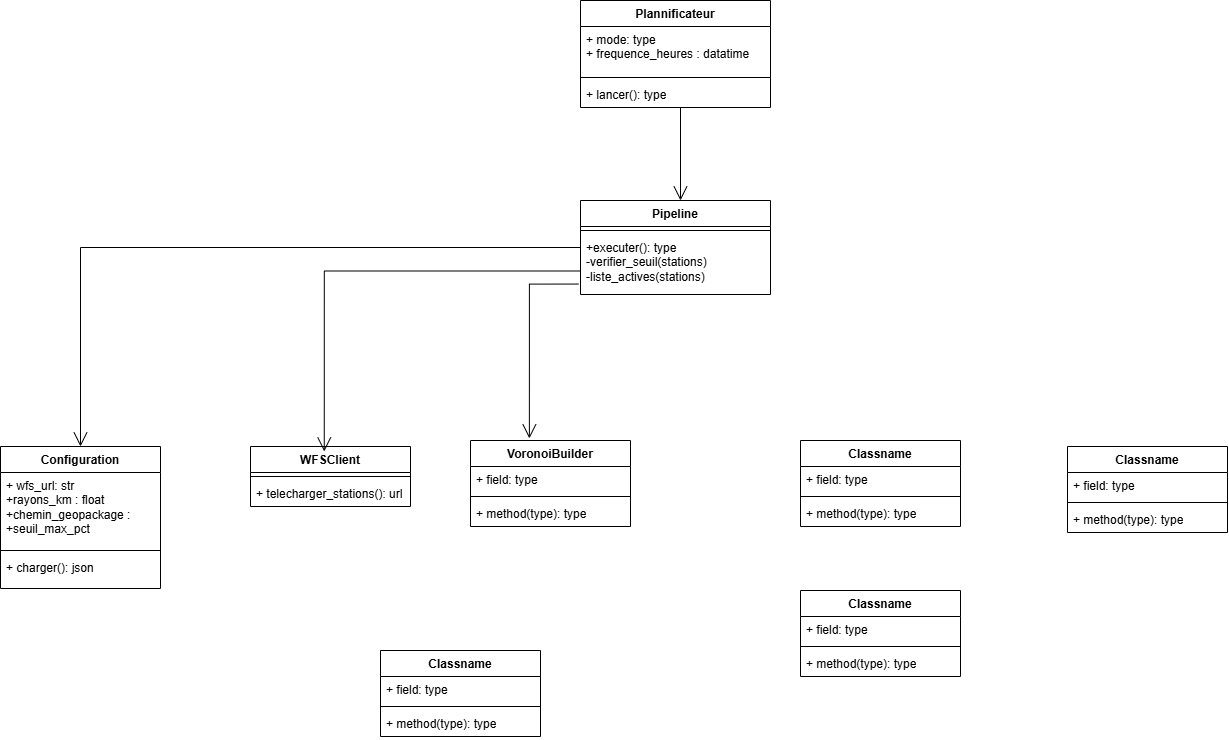

The diagram above was exported from draw.io. Its source (the exported page's mxGraphModel, read from the mxfile embedded in the PNG):
<mxGraphModel dx="1462" dy="385" grid="1" gridSize="10" guides="1" tooltips="1" connect="1" arrows="1" fold="1" page="1" pageScale="1" pageWidth="827" pageHeight="1169" math="0" shadow="0">
  <root>
    <mxCell id="0" />
    <mxCell id="1" parent="0" />
    <mxCell id="HhwtFn0powESxP6jy17A-157" parent="1" style="swimlane;fontStyle=1;align=center;verticalAlign=top;childLayout=stackLayout;horizontal=1;startSize=26;horizontalStack=0;resizeParent=1;resizeParentMax=0;resizeLast=0;collapsible=1;marginBottom=0;whiteSpace=wrap;html=1;" value="Pipeline" vertex="1">
      <mxGeometry height="94" width="190" x="340" y="230" as="geometry" />
    </mxCell>
    <mxCell id="HhwtFn0powESxP6jy17A-159" parent="HhwtFn0powESxP6jy17A-157" style="line;strokeWidth=1;fillColor=none;align=left;verticalAlign=middle;spacingTop=-1;spacingLeft=3;spacingRight=3;rotatable=0;labelPosition=right;points=[];portConstraint=eastwest;strokeColor=inherit;labelPerimeter=1;" value="" vertex="1">
      <mxGeometry height="8" width="190" y="26" as="geometry" />
    </mxCell>
    <mxCell id="HhwtFn0powESxP6jy17A-160" parent="HhwtFn0powESxP6jy17A-157" style="text;strokeColor=none;fillColor=none;align=left;verticalAlign=top;spacingLeft=4;spacingRight=4;overflow=hidden;rotatable=0;points=[[0,0.5],[1,0.5]];portConstraint=eastwest;whiteSpace=wrap;html=1;" value="+executer(): type&lt;div&gt;-verifier_seuil(stations)&lt;/div&gt;&lt;div&gt;-liste_actives(stations)&lt;/div&gt;" vertex="1">
      <mxGeometry height="60" width="190" y="34" as="geometry" />
    </mxCell>
    <mxCell id="HhwtFn0powESxP6jy17A-161" parent="1" style="swimlane;fontStyle=1;align=center;verticalAlign=top;childLayout=stackLayout;horizontal=1;startSize=26;horizontalStack=0;resizeParent=1;resizeParentMax=0;resizeLast=0;collapsible=1;marginBottom=0;whiteSpace=wrap;html=1;" value="Plannificateur" vertex="1">
      <mxGeometry height="107" width="190" x="340" y="30" as="geometry" />
    </mxCell>
    <mxCell id="HhwtFn0powESxP6jy17A-162" parent="HhwtFn0powESxP6jy17A-161" style="text;strokeColor=none;fillColor=none;align=left;verticalAlign=top;spacingLeft=4;spacingRight=4;overflow=hidden;rotatable=0;points=[[0,0.5],[1,0.5]];portConstraint=eastwest;whiteSpace=wrap;html=1;" value="+ mode: type&lt;div&gt;+&amp;nbsp;frequence_heures : datatime&lt;/div&gt;" vertex="1">
      <mxGeometry height="47" width="190" y="26" as="geometry" />
    </mxCell>
    <mxCell id="HhwtFn0powESxP6jy17A-163" parent="HhwtFn0powESxP6jy17A-161" style="line;strokeWidth=1;fillColor=none;align=left;verticalAlign=middle;spacingTop=-1;spacingLeft=3;spacingRight=3;rotatable=0;labelPosition=right;points=[];portConstraint=eastwest;strokeColor=inherit;labelPerimeter=1;" value="" vertex="1">
      <mxGeometry height="8" width="190" y="73" as="geometry" />
    </mxCell>
    <mxCell id="HhwtFn0powESxP6jy17A-164" parent="HhwtFn0powESxP6jy17A-161" style="text;strokeColor=none;fillColor=none;align=left;verticalAlign=top;spacingLeft=4;spacingRight=4;overflow=hidden;rotatable=0;points=[[0,0.5],[1,0.5]];portConstraint=eastwest;whiteSpace=wrap;html=1;" value="+ lancer(): type" vertex="1">
      <mxGeometry height="26" width="190" y="81" as="geometry" />
    </mxCell>
    <mxCell id="HhwtFn0powESxP6jy17A-165" parent="1" style="swimlane;fontStyle=1;align=center;verticalAlign=top;childLayout=stackLayout;horizontal=1;startSize=26;horizontalStack=0;resizeParent=1;resizeParentMax=0;resizeLast=0;collapsible=1;marginBottom=0;whiteSpace=wrap;html=1;" value="VoronoiBuilder" vertex="1">
      <mxGeometry height="86" width="160" x="230" y="470" as="geometry" />
    </mxCell>
    <mxCell id="HhwtFn0powESxP6jy17A-166" parent="HhwtFn0powESxP6jy17A-165" style="text;strokeColor=none;fillColor=none;align=left;verticalAlign=top;spacingLeft=4;spacingRight=4;overflow=hidden;rotatable=0;points=[[0,0.5],[1,0.5]];portConstraint=eastwest;whiteSpace=wrap;html=1;" value="+ field: type" vertex="1">
      <mxGeometry height="26" width="160" y="26" as="geometry" />
    </mxCell>
    <mxCell id="HhwtFn0powESxP6jy17A-167" parent="HhwtFn0powESxP6jy17A-165" style="line;strokeWidth=1;fillColor=none;align=left;verticalAlign=middle;spacingTop=-1;spacingLeft=3;spacingRight=3;rotatable=0;labelPosition=right;points=[];portConstraint=eastwest;strokeColor=inherit;labelPerimeter=1;" value="" vertex="1">
      <mxGeometry height="8" width="160" y="52" as="geometry" />
    </mxCell>
    <mxCell id="HhwtFn0powESxP6jy17A-168" parent="HhwtFn0powESxP6jy17A-165" style="text;strokeColor=none;fillColor=none;align=left;verticalAlign=top;spacingLeft=4;spacingRight=4;overflow=hidden;rotatable=0;points=[[0,0.5],[1,0.5]];portConstraint=eastwest;whiteSpace=wrap;html=1;" value="+ method(type): type" vertex="1">
      <mxGeometry height="26" width="160" y="60" as="geometry" />
    </mxCell>
    <mxCell id="HhwtFn0powESxP6jy17A-169" parent="1" style="swimlane;fontStyle=1;align=center;verticalAlign=top;childLayout=stackLayout;horizontal=1;startSize=26;horizontalStack=0;resizeParent=1;resizeParentMax=0;resizeLast=0;collapsible=1;marginBottom=0;whiteSpace=wrap;html=1;" value="WFSClient" vertex="1">
      <mxGeometry height="60" width="160" x="10" y="476" as="geometry" />
    </mxCell>
    <mxCell id="HhwtFn0powESxP6jy17A-171" parent="HhwtFn0powESxP6jy17A-169" style="line;strokeWidth=1;fillColor=none;align=left;verticalAlign=middle;spacingTop=-1;spacingLeft=3;spacingRight=3;rotatable=0;labelPosition=right;points=[];portConstraint=eastwest;strokeColor=inherit;labelPerimeter=1;" value="" vertex="1">
      <mxGeometry height="8" width="160" y="26" as="geometry" />
    </mxCell>
    <mxCell id="HhwtFn0powESxP6jy17A-172" parent="HhwtFn0powESxP6jy17A-169" style="text;strokeColor=none;fillColor=none;align=left;verticalAlign=top;spacingLeft=4;spacingRight=4;overflow=hidden;rotatable=0;points=[[0,0.5],[1,0.5]];portConstraint=eastwest;whiteSpace=wrap;html=1;" value="+ telecharger_stations(): url" vertex="1">
      <mxGeometry height="26" width="160" y="34" as="geometry" />
    </mxCell>
    <mxCell id="HhwtFn0powESxP6jy17A-173" parent="1" style="swimlane;fontStyle=1;align=center;verticalAlign=top;childLayout=stackLayout;horizontal=1;startSize=26;horizontalStack=0;resizeParent=1;resizeParentMax=0;resizeLast=0;collapsible=1;marginBottom=0;whiteSpace=wrap;html=1;" value="Configuration" vertex="1">
      <mxGeometry height="142" width="160" x="-240" y="476" as="geometry" />
    </mxCell>
    <mxCell id="HhwtFn0powESxP6jy17A-174" parent="HhwtFn0powESxP6jy17A-173" style="text;strokeColor=none;fillColor=none;align=left;verticalAlign=top;spacingLeft=4;spacingRight=4;overflow=hidden;rotatable=0;points=[[0,0.5],[1,0.5]];portConstraint=eastwest;whiteSpace=wrap;html=1;" value="+ wfs_url: str&lt;div&gt;+rayons_km : float&lt;/div&gt;&lt;div&gt;+chemin_geopackage :&lt;/div&gt;&lt;div&gt;+seuil_max_pct&lt;/div&gt;" vertex="1">
      <mxGeometry height="74" width="160" y="26" as="geometry" />
    </mxCell>
    <mxCell id="HhwtFn0powESxP6jy17A-175" parent="HhwtFn0powESxP6jy17A-173" style="line;strokeWidth=1;fillColor=none;align=left;verticalAlign=middle;spacingTop=-1;spacingLeft=3;spacingRight=3;rotatable=0;labelPosition=right;points=[];portConstraint=eastwest;strokeColor=inherit;labelPerimeter=1;" value="" vertex="1">
      <mxGeometry height="8" width="160" y="100" as="geometry" />
    </mxCell>
    <mxCell id="HhwtFn0powESxP6jy17A-176" parent="HhwtFn0powESxP6jy17A-173" style="text;strokeColor=none;fillColor=none;align=left;verticalAlign=top;spacingLeft=4;spacingRight=4;overflow=hidden;rotatable=0;points=[[0,0.5],[1,0.5]];portConstraint=eastwest;whiteSpace=wrap;html=1;" value="+ charger(): json" vertex="1">
      <mxGeometry height="34" width="160" y="108" as="geometry" />
    </mxCell>
    <mxCell id="HhwtFn0powESxP6jy17A-177" parent="1" style="swimlane;fontStyle=1;align=center;verticalAlign=top;childLayout=stackLayout;horizontal=1;startSize=26;horizontalStack=0;resizeParent=1;resizeParentMax=0;resizeLast=0;collapsible=1;marginBottom=0;whiteSpace=wrap;html=1;" value="Classname" vertex="1">
      <mxGeometry height="86" width="160" x="560" y="470" as="geometry" />
    </mxCell>
    <mxCell id="HhwtFn0powESxP6jy17A-178" parent="HhwtFn0powESxP6jy17A-177" style="text;strokeColor=none;fillColor=none;align=left;verticalAlign=top;spacingLeft=4;spacingRight=4;overflow=hidden;rotatable=0;points=[[0,0.5],[1,0.5]];portConstraint=eastwest;whiteSpace=wrap;html=1;" value="+ field: type" vertex="1">
      <mxGeometry height="26" width="160" y="26" as="geometry" />
    </mxCell>
    <mxCell id="HhwtFn0powESxP6jy17A-179" parent="HhwtFn0powESxP6jy17A-177" style="line;strokeWidth=1;fillColor=none;align=left;verticalAlign=middle;spacingTop=-1;spacingLeft=3;spacingRight=3;rotatable=0;labelPosition=right;points=[];portConstraint=eastwest;strokeColor=inherit;labelPerimeter=1;" value="" vertex="1">
      <mxGeometry height="8" width="160" y="52" as="geometry" />
    </mxCell>
    <mxCell id="HhwtFn0powESxP6jy17A-180" parent="HhwtFn0powESxP6jy17A-177" style="text;strokeColor=none;fillColor=none;align=left;verticalAlign=top;spacingLeft=4;spacingRight=4;overflow=hidden;rotatable=0;points=[[0,0.5],[1,0.5]];portConstraint=eastwest;whiteSpace=wrap;html=1;" value="+ method(type): type" vertex="1">
      <mxGeometry height="26" width="160" y="60" as="geometry" />
    </mxCell>
    <mxCell id="HhwtFn0powESxP6jy17A-181" parent="1" style="swimlane;fontStyle=1;align=center;verticalAlign=top;childLayout=stackLayout;horizontal=1;startSize=26;horizontalStack=0;resizeParent=1;resizeParentMax=0;resizeLast=0;collapsible=1;marginBottom=0;whiteSpace=wrap;html=1;" value="Classname" vertex="1">
      <mxGeometry height="86" width="160" x="827" y="476" as="geometry" />
    </mxCell>
    <mxCell id="HhwtFn0powESxP6jy17A-182" parent="HhwtFn0powESxP6jy17A-181" style="text;strokeColor=none;fillColor=none;align=left;verticalAlign=top;spacingLeft=4;spacingRight=4;overflow=hidden;rotatable=0;points=[[0,0.5],[1,0.5]];portConstraint=eastwest;whiteSpace=wrap;html=1;" value="+ field: type" vertex="1">
      <mxGeometry height="26" width="160" y="26" as="geometry" />
    </mxCell>
    <mxCell id="HhwtFn0powESxP6jy17A-183" parent="HhwtFn0powESxP6jy17A-181" style="line;strokeWidth=1;fillColor=none;align=left;verticalAlign=middle;spacingTop=-1;spacingLeft=3;spacingRight=3;rotatable=0;labelPosition=right;points=[];portConstraint=eastwest;strokeColor=inherit;labelPerimeter=1;" value="" vertex="1">
      <mxGeometry height="8" width="160" y="52" as="geometry" />
    </mxCell>
    <mxCell id="HhwtFn0powESxP6jy17A-184" parent="HhwtFn0powESxP6jy17A-181" style="text;strokeColor=none;fillColor=none;align=left;verticalAlign=top;spacingLeft=4;spacingRight=4;overflow=hidden;rotatable=0;points=[[0,0.5],[1,0.5]];portConstraint=eastwest;whiteSpace=wrap;html=1;" value="+ method(type): type" vertex="1">
      <mxGeometry height="26" width="160" y="60" as="geometry" />
    </mxCell>
    <mxCell id="HhwtFn0powESxP6jy17A-185" parent="1" style="swimlane;fontStyle=1;align=center;verticalAlign=top;childLayout=stackLayout;horizontal=1;startSize=26;horizontalStack=0;resizeParent=1;resizeParentMax=0;resizeLast=0;collapsible=1;marginBottom=0;whiteSpace=wrap;html=1;" value="Classname" vertex="1">
      <mxGeometry height="86" width="160" x="560" y="620" as="geometry" />
    </mxCell>
    <mxCell id="HhwtFn0powESxP6jy17A-186" parent="HhwtFn0powESxP6jy17A-185" style="text;strokeColor=none;fillColor=none;align=left;verticalAlign=top;spacingLeft=4;spacingRight=4;overflow=hidden;rotatable=0;points=[[0,0.5],[1,0.5]];portConstraint=eastwest;whiteSpace=wrap;html=1;" value="+ field: type" vertex="1">
      <mxGeometry height="26" width="160" y="26" as="geometry" />
    </mxCell>
    <mxCell id="HhwtFn0powESxP6jy17A-187" parent="HhwtFn0powESxP6jy17A-185" style="line;strokeWidth=1;fillColor=none;align=left;verticalAlign=middle;spacingTop=-1;spacingLeft=3;spacingRight=3;rotatable=0;labelPosition=right;points=[];portConstraint=eastwest;strokeColor=inherit;labelPerimeter=1;" value="" vertex="1">
      <mxGeometry height="8" width="160" y="52" as="geometry" />
    </mxCell>
    <mxCell id="HhwtFn0powESxP6jy17A-188" parent="HhwtFn0powESxP6jy17A-185" style="text;strokeColor=none;fillColor=none;align=left;verticalAlign=top;spacingLeft=4;spacingRight=4;overflow=hidden;rotatable=0;points=[[0,0.5],[1,0.5]];portConstraint=eastwest;whiteSpace=wrap;html=1;" value="+ method(type): type" vertex="1">
      <mxGeometry height="26" width="160" y="60" as="geometry" />
    </mxCell>
    <mxCell id="HhwtFn0powESxP6jy17A-189" parent="1" style="swimlane;fontStyle=1;align=center;verticalAlign=top;childLayout=stackLayout;horizontal=1;startSize=26;horizontalStack=0;resizeParent=1;resizeParentMax=0;resizeLast=0;collapsible=1;marginBottom=0;whiteSpace=wrap;html=1;" value="Classname" vertex="1">
      <mxGeometry height="86" width="160" x="140" y="680" as="geometry" />
    </mxCell>
    <mxCell id="HhwtFn0powESxP6jy17A-190" parent="HhwtFn0powESxP6jy17A-189" style="text;strokeColor=none;fillColor=none;align=left;verticalAlign=top;spacingLeft=4;spacingRight=4;overflow=hidden;rotatable=0;points=[[0,0.5],[1,0.5]];portConstraint=eastwest;whiteSpace=wrap;html=1;" value="+ field: type" vertex="1">
      <mxGeometry height="26" width="160" y="26" as="geometry" />
    </mxCell>
    <mxCell id="HhwtFn0powESxP6jy17A-191" parent="HhwtFn0powESxP6jy17A-189" style="line;strokeWidth=1;fillColor=none;align=left;verticalAlign=middle;spacingTop=-1;spacingLeft=3;spacingRight=3;rotatable=0;labelPosition=right;points=[];portConstraint=eastwest;strokeColor=inherit;labelPerimeter=1;" value="" vertex="1">
      <mxGeometry height="8" width="160" y="52" as="geometry" />
    </mxCell>
    <mxCell id="HhwtFn0powESxP6jy17A-192" parent="HhwtFn0powESxP6jy17A-189" style="text;strokeColor=none;fillColor=none;align=left;verticalAlign=top;spacingLeft=4;spacingRight=4;overflow=hidden;rotatable=0;points=[[0,0.5],[1,0.5]];portConstraint=eastwest;whiteSpace=wrap;html=1;" value="+ method(type): type" vertex="1">
      <mxGeometry height="26" width="160" y="60" as="geometry" />
    </mxCell>
    <mxCell id="HhwtFn0powESxP6jy17A-193" edge="1" parent="1" style="endArrow=open;endFill=1;endSize=12;html=1;rounded=0;defaultLabelBackgroundColor=page;labelPadding=0 4;entryX=0.5;entryY=0;entryDx=0;entryDy=0;" value="">
      <mxGeometry relative="1" width="160" as="geometry">
        <mxPoint x="440" y="137" as="sourcePoint" />
        <mxPoint x="440" y="230" as="targetPoint" />
      </mxGeometry>
    </mxCell>
    <mxCell id="THujfgN23-U_Gbiw3epF-1" edge="1" parent="1" source="HhwtFn0powESxP6jy17A-157" style="endArrow=open;endFill=1;endSize=12;html=1;rounded=0;defaultLabelBackgroundColor=page;labelPadding=0 4;edgeStyle=orthogonalEdgeStyle;exitX=0;exitY=0.5;exitDx=0;exitDy=0;entryX=0.5;entryY=0;entryDx=0;entryDy=0;" target="HhwtFn0powESxP6jy17A-173" value="">
      <mxGeometry relative="1" width="160" x="0.4764" as="geometry">
        <mxPoint x="170" y="280" as="sourcePoint" />
        <mxPoint x="-160" y="470" as="targetPoint" />
      </mxGeometry>
    </mxCell>
    <mxCell id="THujfgN23-U_Gbiw3epF-3" edge="1" parent="1" source="HhwtFn0powESxP6jy17A-157" style="endArrow=open;endFill=1;endSize=12;html=1;rounded=0;defaultLabelBackgroundColor=page;labelPadding=0 4;entryX=0.461;entryY=0.083;entryDx=0;entryDy=0;edgeStyle=orthogonalEdgeStyle;exitX=0;exitY=0.75;exitDx=0;exitDy=0;entryPerimeter=0;" target="HhwtFn0powESxP6jy17A-169" value="">
      <mxGeometry relative="1" width="160" x="0.2491" as="geometry">
        <mxPoint x="273.6363525390625" y="340" as="sourcePoint" />
        <mxPoint x="120" y="503" as="targetPoint" />
      </mxGeometry>
    </mxCell>
    <mxCell id="y8aW9vIbUnYS3S-5uf4D-2" edge="1" parent="1" source="HhwtFn0powESxP6jy17A-160" style="endArrow=open;endFill=1;endSize=12;html=1;rounded=0;defaultLabelBackgroundColor=page;labelPadding=0 4;entryX=0.368;entryY=-0.024;entryDx=0;entryDy=0;edgeStyle=orthogonalEdgeStyle;exitX=-0.011;exitY=0.826;exitDx=0;exitDy=0;exitPerimeter=0;entryPerimeter=0;" target="HhwtFn0powESxP6jy17A-165" value="">
      <mxGeometry relative="1" width="160" x="0.5337" as="geometry">
        <mxPoint x="290" y="370" as="sourcePoint" />
        <mxPoint x="290" y="463" as="targetPoint" />
      </mxGeometry>
    </mxCell>
  </root>
</mxGraphModel>